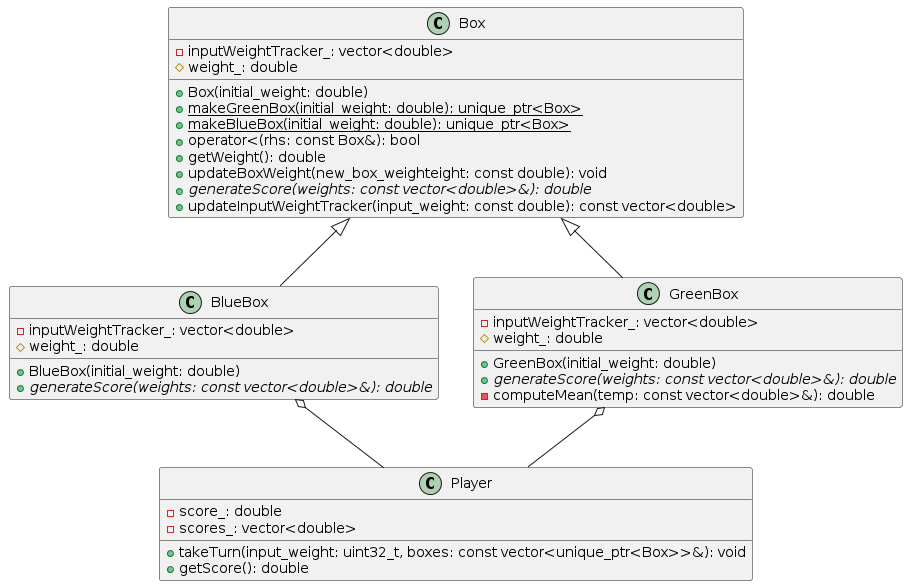

The diagram above was rendered by PlantUML. Its source (embedded in the PNG):
@startuml
class Box {
  - inputWeightTracker_: vector<double>
  # weight_: double
  + Box(initial_weight: double)
  + {static} makeGreenBox(initial_weight: double): unique_ptr<Box>
  + {static} makeBlueBox(initial_weight: double): unique_ptr<Box>
  + operator<(rhs: const Box&): bool
  + getWeight(): double
  + updateBoxWeight(new_box_weighteight: const double): void
  + {abstract} generateScore(weights: const vector<double>&): double
  + updateInputWeightTracker(input_weight: const double): const vector<double>
}

class BlueBox {
  - inputWeightTracker_: vector<double>
  # weight_: double
  + BlueBox(initial_weight: double)
  + {abstract} generateScore(weights: const vector<double>&): double
}

class GreenBox {
  - inputWeightTracker_: vector<double>
  # weight_: double
  + GreenBox(initial_weight: double)
  + {abstract} generateScore(weights: const vector<double>&): double
  - computeMean(temp: const vector<double>&): double
}

Box <|-- GreenBox

Box <|-- BlueBox


class Player {
  - score_: double
  - scores_: vector<double>
  + takeTurn(input_weight: uint32_t, boxes: const vector<unique_ptr<Box>>&): void
  + getScore(): double
}


GreenBox o-- Player
BlueBox o-- Player
@enduml